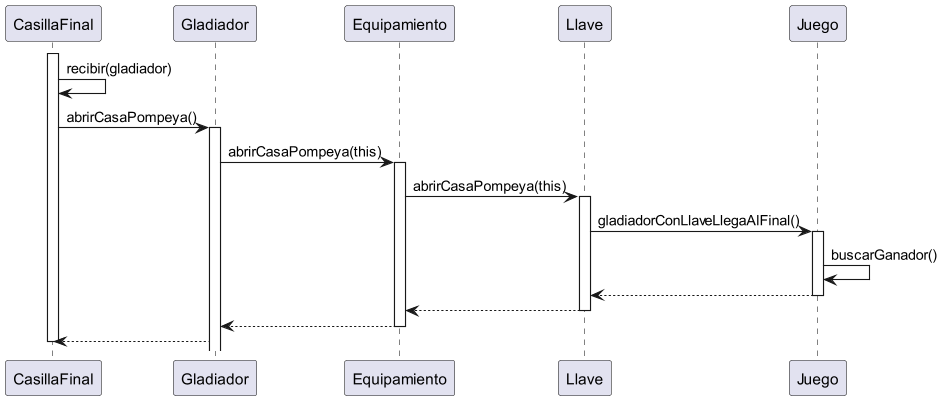

The diagram above was rendered by PlantUML. Its source (embedded in the PNG):
@startuml
activate CasillaFinal
CasillaFinal -> CasillaFinal: recibir(gladiador)
CasillaFinal -> Gladiador: abrirCasaPompeya()
activate Gladiador
Gladiador -> Equipamiento: abrirCasaPompeya(this)
activate Equipamiento
Equipamiento -> Llave: abrirCasaPompeya(this)
activate Llave
Llave -> Juego: gladiadorConLlaveLlegaAlFinal()
activate Juego
Juego -> Juego: buscarGanador()
Juego --> Llave
deactivate Juego
Llave --> Equipamiento
deactivate Llave
Equipamiento --> Gladiador
deactivate Equipamiento
Gladiador --> CasillaFinal
deactivate CasillaFinal


@enduml